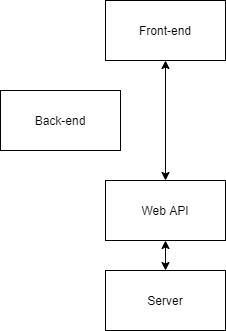

The diagram above was exported from draw.io. Its source (the exported page's mxGraphModel, read from the mxfile embedded in the PNG):
<mxGraphModel dx="782" dy="412" grid="1" gridSize="10" guides="1" tooltips="1" connect="1" arrows="1" fold="1" page="1" pageScale="1" pageWidth="850" pageHeight="1100" math="0" shadow="0">
  <root>
    <mxCell id="0" />
    <mxCell id="1" parent="0" />
    <mxCell id="Lti5HMH-m5vJLUqC_Irk-1" value="Front-end" style="rounded=0;whiteSpace=wrap;html=1;" vertex="1" parent="1">
      <mxGeometry x="305" y="180" width="120" height="60" as="geometry" />
    </mxCell>
    <mxCell id="Lti5HMH-m5vJLUqC_Irk-2" value="Back-end" style="rounded=0;whiteSpace=wrap;html=1;" vertex="1" parent="1">
      <mxGeometry x="200" y="270" width="120" height="60" as="geometry" />
    </mxCell>
    <mxCell id="Lti5HMH-m5vJLUqC_Irk-8" style="edgeStyle=orthogonalEdgeStyle;rounded=0;orthogonalLoop=1;jettySize=auto;html=1;entryX=0.5;entryY=0;entryDx=0;entryDy=0;startArrow=classic;startFill=1;" edge="1" parent="1" source="Lti5HMH-m5vJLUqC_Irk-3" target="Lti5HMH-m5vJLUqC_Irk-4">
      <mxGeometry relative="1" as="geometry" />
    </mxCell>
    <mxCell id="Lti5HMH-m5vJLUqC_Irk-9" style="edgeStyle=orthogonalEdgeStyle;rounded=0;orthogonalLoop=1;jettySize=auto;html=1;entryX=0.5;entryY=1;entryDx=0;entryDy=0;startArrow=classic;startFill=1;" edge="1" parent="1" source="Lti5HMH-m5vJLUqC_Irk-3" target="Lti5HMH-m5vJLUqC_Irk-1">
      <mxGeometry relative="1" as="geometry" />
    </mxCell>
    <mxCell id="Lti5HMH-m5vJLUqC_Irk-3" value="Web API" style="rounded=0;whiteSpace=wrap;html=1;" vertex="1" parent="1">
      <mxGeometry x="305" y="360" width="120" height="60" as="geometry" />
    </mxCell>
    <mxCell id="Lti5HMH-m5vJLUqC_Irk-4" value="Server" style="rounded=0;whiteSpace=wrap;html=1;" vertex="1" parent="1">
      <mxGeometry x="305" y="450" width="120" height="60" as="geometry" />
    </mxCell>
  </root>
</mxGraphModel>